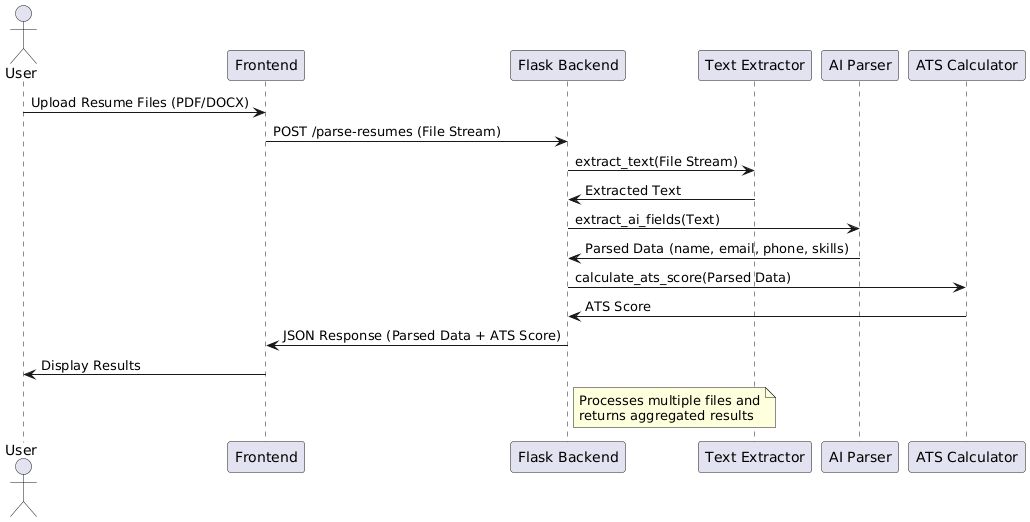

The diagram above was rendered by PlantUML. Its source (embedded in the PNG):
@startuml
actor User
participant "Frontend" as Frontend
participant "Flask Backend" as Backend
participant "Text Extractor" as TextExtractor
participant "AI Parser" as AIParser
participant "ATS Calculator" as ATSCalculator

User -> Frontend: Upload Resume Files (PDF/DOCX)
Frontend -> Backend: POST /parse-resumes (File Stream)
Backend -> TextExtractor: extract_text(File Stream)
TextExtractor -> Backend: Extracted Text
Backend -> AIParser: extract_ai_fields(Text)
AIParser -> Backend: Parsed Data (name, email, phone, skills)
Backend -> ATSCalculator: calculate_ats_score(Parsed Data)
ATSCalculator -> Backend: ATS Score
Backend -> Frontend: JSON Response (Parsed Data + ATS Score)
Frontend -> User: Display Results

note right of Backend
  Processes multiple files and
  returns aggregated results
end note
@enduml